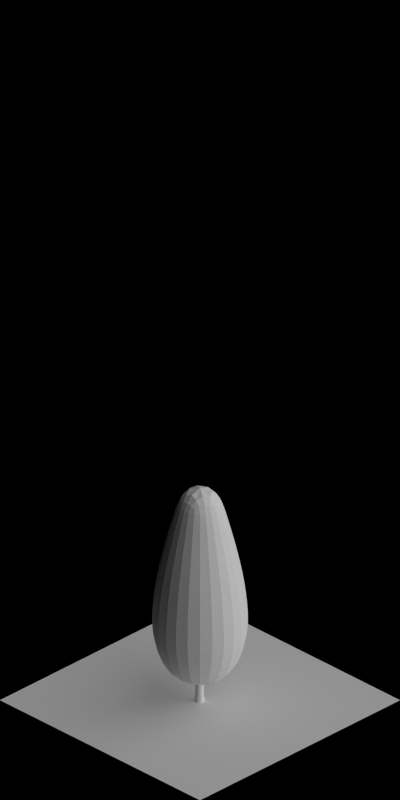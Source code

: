 # Source: 1583-1589.blend  (saved by Blender 2.63.0; exported with 4.5.12 LTS)
import bpy
from mathutils import Matrix  # noqa: F401  (used for matrix-valued properties, if any)

bpy.ops.wm.read_factory_settings(use_empty=True)
scene = bpy.context.scene
scene.name = 'Scene'

# ---- collections
col_collection_1 = bpy.data.collections.new('Collection 1'); scene.collection.children.link(col_collection_1)

# ---- materials (node trees are filled in below, after node groups)
mat_volume_plantdarkgreen_ld = bpy.data.materials.new('Volume_PlantDarkGreen_LD')
mat_volume_plantdarkgreen_md = bpy.data.materials.new('Volume_PlantDarkGreen_MD')
mat_volume_plantdarkgreen = bpy.data.materials.new('Volume_PlantDarkGreen')
mat_wood_barkbrown = bpy.data.materials.new('Wood_BarkBrown')
mat_special_shadowonly = bpy.data.materials.new('Special_ShadowOnly')

# ---- material node trees

# ---- world
world_world = bpy.data.worlds.new('World'); scene.world = world_world
world_world.color = (0.0, 0.0, 0.0)
world_world.use_sun_shadow = False
world_world.sun_shadow_jitter_overblur = 0.0
world_world.cycles.sampling_method = 'MANUAL'
world_world.cycles.sample_map_resolution = 256
world_world.light_settings.ao_factor = 0.5

# ---- cameras
cam_camera = bpy.data.cameras.new('Camera')
cam_camera.type = 'ORTHO'
cam_camera.clip_start = 0.001
cam_camera.clip_end = 100.0
cam_camera.lens = 35.0
cam_camera.sensor_width = 32.0
cam_camera.sensor_height = 18.0
cam_camera.ortho_scale = 5.656
cam_camera.dof.focus_distance = 0.0
cam_camera.dof.aperture_fstop = 128.0

# ---- lights
light_lamp_004 = bpy.data.lights.new('Lamp.004', 'SUN')
light_lamp_004.transmission_factor = 0.0
light_lamp_004.cutoff_distance = 30.0
light_lamp_004.angle = 1.571
light_lamp_004.energy = 1.0
light_lamp_004.shadow_buffer_clip_start = 1.001
light_lamp_004.shadow_soft_size = 1.0
light_lamp_004.shadow_cascade_max_distance = 1000.0
light_lamp_004.cycles.use_multiple_importance_sampling = False
light_lamp_003 = bpy.data.lights.new('Lamp.003', 'SUN')
light_lamp_003.transmission_factor = 0.0
light_lamp_003.cutoff_distance = 30.0
light_lamp_003.use_shadow = False
light_lamp_003.angle = 1.571
light_lamp_003.energy = 1.0
light_lamp_003.shadow_buffer_clip_start = 1.001
light_lamp_003.shadow_soft_size = 1.0
light_lamp_003.shadow_cascade_max_distance = 1000.0
light_lamp_003.cycles.use_multiple_importance_sampling = False

# ---- meshes
me_cube_006 = bpy.data.meshes.new('Cube.006')
me_cube_006.from_pydata([(0.0, 0.2789, 0.4956), (0.0, 0.05593, 1.65), (0.2415, 0.1395, 0.4956), (0.04844, 0.02797, 1.65), (0.2415, -0.1395, 0.4956), (0.04844, -0.02797, 1.65), (0.0, -0.2789, 0.4956), (0.0, -0.05593, 1.65), (-0.2415, -0.1395, 0.4956), (-0.04844, -0.02797, 1.65), (-0.2415, 0.1395, 0.4956), (-0.04844, 0.02797, 1.65), (0.0, 0.1373, 1.401), (0.1189, 0.06867, 1.401), (0.1189, -0.06867, 1.401), (0.0, -0.1373, 1.401), (-0.1189, -0.06867, 1.401), (-0.1189, 0.06867, 1.401), (0.0, -0.2969, 0.6898), (-0.2571, -0.1484, 0.6898), (-0.2179, -0.1258, 1.034), (0.0, -0.2516, 1.034), (0.2179, -0.1258, 1.034), (0.2179, 0.1258, 1.034), (-0.2571, 0.1484, 0.6898), (0.0, 0.2969, 0.6898), (0.2571, 0.1484, 0.6898), (0.2571, -0.1484, 0.6898), (0.0, 0.2516, 1.034), (-0.2179, 0.1258, 1.034), (0.0, 0.1596, 0.2573), (0.1382, 0.07982, 0.2573), (0.1382, -0.07982, 0.2573), (0.0, -0.1596, 0.2573), (-0.1382, -0.07982, 0.2573), (-0.1382, 0.07982, 0.2573)], [], [(12, 1, 3, 13), (13, 3, 5, 14), (14, 5, 7, 15), (15, 7, 9, 16), (3, 1, 11, 9, 7, 5), (17, 11, 1, 12), (16, 9, 11, 17), (2, 4, 32, 31), (28, 12, 13, 23), (23, 13, 14, 22), (22, 14, 15, 21), (21, 15, 16, 20), (29, 17, 12, 28), (20, 16, 17, 29), (19, 20, 29, 24), (25, 28, 23, 26), (27, 22, 21, 18), (18, 21, 20, 19), (0, 25, 26, 2), (6, 18, 19, 8), (26, 23, 22, 27), (24, 29, 28, 25), (10, 24, 25, 0), (4, 27, 18, 6), (8, 19, 24, 10), (2, 26, 27, 4), (30, 31, 32, 33, 34, 35), (4, 6, 33, 32), (0, 2, 31, 30), (6, 8, 34, 33), (8, 10, 35, 34), (10, 0, 30, 35)])
me_cube_006.materials.append(mat_volume_plantdarkgreen_ld)
me_cube_006.use_remesh_preserve_volume = False
me_cube_006.use_remesh_preserve_attributes = False
me_cube_006.use_mirror_vertex_groups = False
me_cube_006.update()
me_cube_005 = bpy.data.meshes.new('Cube.005')
me_cube_005.from_pydata([(0.0, 0.2789, 0.4956), (0.0, 0.05593, 1.65), (0.2415, 0.1395, 0.4956), (0.04844, 0.02797, 1.65), (0.2415, -0.1395, 0.4956), (0.04844, -0.02797, 1.65), (0.0, -0.2789, 0.4956), (0.0, -0.05593, 1.65), (-0.2415, -0.1395, 0.4956), (-0.04844, -0.02797, 1.65), (-0.2415, 0.1395, 0.4956), (-0.04844, 0.02797, 1.65), (0.0, 0.1373, 1.401), (0.1189, 0.06867, 1.401), (0.1189, -0.06867, 1.401), (0.0, -0.1373, 1.401), (-0.1189, -0.06867, 1.401), (-0.1189, 0.06867, 1.401), (0.0, -0.2969, 0.6898), (-0.2571, -0.1484, 0.6898), (-0.2179, -0.1258, 1.034), (0.0, -0.2516, 1.034), (0.2179, -0.1258, 1.034), (0.2179, 0.1258, 1.034), (-0.2571, 0.1484, 0.6898), (0.0, 0.2969, 0.6898), (0.2571, 0.1484, 0.6898), (0.2571, -0.1484, 0.6898), (0.0, 0.2516, 1.034), (-0.2179, 0.1258, 1.034), (0.0, 0.1596, 0.2573), (0.1382, 0.07982, 0.2573), (0.1382, -0.07982, 0.2573), (0.0, -0.1596, 0.2573), (-0.1382, -0.07982, 0.2573), (-0.1382, 0.07982, 0.2573)], [], [(12, 1, 3, 13), (13, 3, 5, 14), (14, 5, 7, 15), (15, 7, 9, 16), (3, 1, 11, 9, 7, 5), (17, 11, 1, 12), (16, 9, 11, 17), (2, 4, 32, 31), (28, 12, 13, 23), (23, 13, 14, 22), (22, 14, 15, 21), (21, 15, 16, 20), (29, 17, 12, 28), (20, 16, 17, 29), (19, 20, 29, 24), (25, 28, 23, 26), (27, 22, 21, 18), (18, 21, 20, 19), (0, 25, 26, 2), (6, 18, 19, 8), (26, 23, 22, 27), (24, 29, 28, 25), (10, 24, 25, 0), (4, 27, 18, 6), (8, 19, 24, 10), (2, 26, 27, 4), (30, 31, 32, 33, 34, 35), (4, 6, 33, 32), (0, 2, 31, 30), (6, 8, 34, 33), (8, 10, 35, 34), (10, 0, 30, 35)])
me_cube_005.materials.append(mat_volume_plantdarkgreen_md)
me_cube_005.use_remesh_preserve_volume = False
me_cube_005.use_remesh_preserve_attributes = False
me_cube_005.use_mirror_vertex_groups = False
me_cube_005.update()
me_cube_003 = bpy.data.meshes.new('Cube.003')
me_cube_003.from_pydata([(0.0, 0.2789, 0.4956), (0.0, 0.05593, 1.65), (0.2415, 0.1395, 0.4956), (0.04844, 0.02797, 1.65), (0.2415, -0.1395, 0.4956), (0.04844, -0.02797, 1.65), (0.0, -0.2789, 0.4956), (0.0, -0.05593, 1.65), (-0.2415, -0.1395, 0.4956), (-0.04844, -0.02797, 1.65), (-0.2415, 0.1395, 0.4956), (-0.04844, 0.02797, 1.65), (0.0, 0.1373, 1.401), (0.1189, 0.06867, 1.401), (0.1189, -0.06867, 1.401), (0.0, -0.1373, 1.401), (-0.1189, -0.06867, 1.401), (-0.1189, 0.06867, 1.401), (0.0, -0.2969, 0.6898), (-0.2571, -0.1484, 0.6898), (-0.2179, -0.1258, 1.034), (0.0, -0.2516, 1.034), (0.2179, -0.1258, 1.034), (0.2179, 0.1258, 1.034), (-0.2571, 0.1484, 0.6898), (0.0, 0.2969, 0.6898), (0.2571, 0.1484, 0.6898), (0.2571, -0.1484, 0.6898), (0.0, 0.2516, 1.034), (-0.2179, 0.1258, 1.034), (0.0, 0.1596, 0.2573), (0.1382, 0.07982, 0.2573), (0.1382, -0.07982, 0.2573), (0.0, -0.1596, 0.2573), (-0.1382, -0.07982, 0.2573), (-0.1382, 0.07982, 0.2573)], [], [(12, 1, 3, 13), (13, 3, 5, 14), (14, 5, 7, 15), (15, 7, 9, 16), (3, 1, 11, 9, 7, 5), (17, 11, 1, 12), (16, 9, 11, 17), (2, 4, 32, 31), (28, 12, 13, 23), (23, 13, 14, 22), (22, 14, 15, 21), (21, 15, 16, 20), (29, 17, 12, 28), (20, 16, 17, 29), (19, 20, 29, 24), (25, 28, 23, 26), (27, 22, 21, 18), (18, 21, 20, 19), (0, 25, 26, 2), (6, 18, 19, 8), (26, 23, 22, 27), (24, 29, 28, 25), (10, 24, 25, 0), (4, 27, 18, 6), (8, 19, 24, 10), (2, 26, 27, 4), (30, 31, 32, 33, 34, 35), (4, 6, 33, 32), (0, 2, 31, 30), (6, 8, 34, 33), (8, 10, 35, 34), (10, 0, 30, 35)])
me_cube_003.materials.append(mat_volume_plantdarkgreen)
me_cube_003.use_remesh_preserve_volume = False
me_cube_003.use_remesh_preserve_attributes = False
me_cube_003.use_mirror_vertex_groups = False
me_cube_003.update()
me_cylinder = bpy.data.meshes.new('Cylinder')
me_cylinder.from_pydata([(-0.01159, -0.03158, 0.0), (-0.03006, -0.009174, 0.0), (-0.02727, 0.01972, 0.0), (-0.004871, 0.03818, 0.0), (0.02402, 0.0354, 0.0), (0.04249, 0.013, 0.0), (0.0397, -0.0159, 0.0), (0.0173, -0.03436, 0.0), (-0.008286, -0.02689, 0.04974), (-0.02398, -0.007847, 0.04974), (-0.02161, 0.01671, 0.04974), (-0.002573, 0.0324, 0.04974), (0.02199, 0.03004, 0.04974), (0.03768, 0.011, 0.04974), (0.03531, -0.01356, 0.04974), (0.01627, -0.02925, 0.04974), (-0.01526, 0.01333, 1.482), (-0.01526, 0.01333, 1.482), (-0.01526, 0.01333, 1.482), (-0.01526, 0.01333, 1.482), (-0.01526, 0.01333, 1.482), (-0.01526, 0.01333, 1.482), (-0.01526, 0.01333, 1.482), (-0.01526, 0.01333, 1.482), (-0.001127, -0.03317, 0.9966), (-0.01202, -0.01995, 0.9966), (-0.01038, -0.002901, 0.9966), (0.002839, 0.007992, 0.9966), (0.01989, 0.006349, 0.9966), (0.03078, -0.006867, 0.9966), (0.02914, -0.02392, 0.9966), (0.01592, -0.03481, 0.9966), (0.01235, -0.01583, 0.4731), (0.03057, -0.0008097, 0.4731), (0.03283, 0.02269, 0.4731), (0.01781, 0.04091, 0.4731), (-0.005689, 0.04318, 0.4731), (-0.02391, 0.02816, 0.4731), (-0.02617, 0.004658, 0.4731), (-0.01116, -0.01356, 0.4731), (0.0693, 0.04492, 1.382), (0.0693, 0.04492, 1.382), (0.0693, 0.04492, 1.382), (0.0693, 0.04492, 1.382), (0.02799, -0.02184, 0.318), (0.01549, -0.02505, 0.2982), (-0.005159, -0.01704, 0.29), (-0.02185, -0.002486, 0.2982), (0.001108, 0.02951, 0.4835), (0.01366, 0.0265, 0.4637), (0.02815, 0.009744, 0.4556), (0.03608, -0.01093, 0.4637), (-0.0366, -0.07896, 0.3784), (-0.0491, -0.06707, 0.3835), (-0.03983, -0.05173, 0.4083), (-0.02349, -0.05727, 0.4135), (0.0693, 0.04492, 1.382), (0.0693, 0.04492, 1.382), (0.0693, 0.04492, 1.382), (0.0693, 0.04492, 1.382), (-0.02504, -0.0674, 1.216), (-0.02504, -0.0674, 1.216), (-0.02504, -0.0674, 1.216), (-0.02504, -0.0674, 1.216), (-0.02025, -0.0845, 0.3835), (-0.05044, -0.05579, 0.3959), (-0.01098, -0.06916, 0.4083), (-0.009643, -0.08044, 0.3959), (0.08493, 0.04973, 0.544), (0.0904, 0.03336, 0.5491), (0.07503, 0.02415, 0.5739), (0.06318, 0.0367, 0.579), (0.1187, 0.07482, 0.9041), (0.1168, 0.08742, 0.9041), (0.1066, 0.09502, 0.9041), (0.09398, 0.09315, 0.9041), (-0.02482, 0.01008, 0.318), (-0.01232, 0.01329, 0.3377), (0.008328, 0.005279, 0.3459), (0.02502, -0.009272, 0.3377), (0.08638, 0.08292, 0.9041), (0.08825, 0.07031, 0.9041), (0.09849, 0.06272, 0.9041), (0.1111, 0.06458, 0.9041), (-0.02234, -0.109, 0.7385), (-0.02989, -0.0987, 0.7385), (-0.04249, -0.09679, 0.7385), (-0.05276, -0.1043, 0.7385), (0.07308, 0.06228, 0.5491), (0.0863, 0.02277, 0.5615), (0.05771, 0.05307, 0.5739), (0.06181, 0.06366, 0.5615), (-0.05467, -0.1169, 0.7385), (-0.04712, -0.1272, 0.7385), (-0.03452, -0.1291, 0.7385), (-0.02426, -0.1216, 0.7385), (-0.02828, -0.004454, 0.418), (-0.03218, 0.007852, 0.3982), (-0.02531, 0.02891, 0.39), (-0.0117, 0.04637, 0.3982), (0.0006867, 0.05002, 0.418), (0.004584, 0.03771, 0.4377), (-0.002287, 0.01666, 0.4459), (-0.0159, -0.0008051, 0.4377), (-0.118, 0.04102, 0.8385), (-0.1082, 0.04913, 0.8385), (-0.107, 0.06181, 0.8385), (-0.1151, 0.07165, 0.8385), (-0.1278, 0.07287, 0.8385), (-0.1376, 0.06476, 0.8385), (-0.1388, 0.05208, 0.8385), (-0.1307, 0.04224, 0.8385), (-0.07668, 0.046, 1.316), (-0.07668, 0.046, 1.316), (-0.07668, 0.046, 1.316), (-0.07668, 0.046, 1.316), (-0.07668, 0.046, 1.316), (-0.07668, 0.046, 1.316), (-0.07668, 0.046, 1.316), (-0.07668, 0.046, 1.316), (-0.02504, -0.0674, 1.216), (-0.02504, -0.0674, 1.216), (-0.02504, -0.0674, 1.216), (-0.02504, -0.0674, 1.216), (0.03281, -0.02342, 0.4835), (0.02026, -0.02041, 0.5033), (0.005776, -0.003655, 0.5115), (-0.002158, 0.01702, 0.5033), (-0.0935, 0.04028, 0.4835), (-0.06648, 0.07199, 0.4959), (-0.07767, 0.03186, 0.5083), (-0.08886, 0.02991, 0.4959), (-0.08886, 0.0569, 0.4784), (-0.07767, 0.07004, 0.4835), (-0.06185, 0.06162, 0.5083), (-0.06648, 0.045, 0.5135)], [], [(0, 8, 9, 1), (1, 9, 10, 2), (2, 10, 11, 3), (3, 11, 12, 4), (4, 12, 13, 5), (5, 13, 14, 6), (7, 15, 8, 0), (6, 14, 15, 7), (18, 17, 30, 29), (21, 20, 27, 26), (16, 23, 24, 31), (20, 19, 28, 27), (23, 22, 25, 24), (17, 16, 31, 30), (19, 18, 29, 28), (22, 21, 26, 25), (25, 26, 37, 38), (28, 29, 34, 35), (30, 31, 32, 33), (24, 25, 38, 39), (27, 28, 35, 36), (31, 24, 39, 32), (26, 27, 36, 37), (29, 30, 33, 34), (32, 39, 8, 15), (36, 35, 12, 11), (39, 38, 9, 8), (33, 32, 15, 14), (35, 34, 13, 12), (38, 37, 10, 9), (34, 33, 14, 13), (37, 36, 11, 10), (43, 56, 83, 72), (91, 88, 49, 48), (69, 89, 124, 51), (40, 41, 74, 75), (90, 91, 48, 127), (59, 40, 75, 80), (68, 69, 51, 50), (42, 43, 72, 73), (56, 57, 82, 83), (89, 70, 125, 124), (71, 90, 127, 126), (58, 59, 80, 81), (88, 68, 50, 49), (41, 42, 73, 74), (70, 71, 126, 125), (57, 58, 81, 82), (74, 73, 68, 88), (83, 82, 70, 89), (81, 80, 90, 71), (75, 74, 88, 91), (72, 83, 89, 69), (80, 75, 91, 90), (73, 72, 69, 68), (82, 81, 71, 70), (86, 85, 55, 54), (93, 92, 53, 52), (84, 95, 67, 66), (92, 87, 65, 53), (95, 94, 64, 67), (85, 84, 66, 55), (87, 86, 54, 65), (94, 93, 52, 64), (61, 62, 85, 86), (54, 55, 78, 77), (121, 122, 93, 94), (64, 52, 46, 45), (62, 63, 84, 85), (55, 66, 79, 78), (65, 54, 77, 76), (60, 61, 86, 87), (122, 123, 92, 93), (52, 53, 47, 46), (63, 120, 95, 84), (66, 67, 44, 79), (120, 121, 94, 95), (53, 65, 76, 47), (67, 64, 45, 44), (123, 60, 87, 92), (134, 135, 102, 101), (132, 133, 99, 98), (130, 131, 96, 103), (133, 129, 100, 99), (131, 128, 97, 96), (135, 130, 103, 102), (129, 134, 101, 100), (128, 132, 98, 97), (113, 114, 109, 110), (116, 117, 106, 107), (118, 119, 104, 105), (112, 113, 110, 111), (115, 116, 107, 108), (119, 112, 111, 104), (114, 115, 108, 109), (117, 118, 105, 106), (110, 109, 132, 128), (107, 106, 134, 129), (105, 104, 130, 135), (111, 110, 128, 131), (108, 107, 129, 133), (104, 111, 131, 130), (109, 108, 133, 132), (106, 105, 135, 134)])
me_cylinder.polygons.foreach_set('use_smooth', [True] * 104)
me_cylinder.materials.append(mat_wood_barkbrown)
me_cylinder.use_remesh_preserve_volume = False
me_cylinder.use_remesh_preserve_attributes = False
me_cylinder.use_mirror_vertex_groups = False
me_cylinder.update()
me_plane_001 = bpy.data.meshes.new('Plane.001')
me_plane_001.from_pydata([(1.0, -1.0, 0.0), (-1.0, -1.0, 0.0), (1.0, 1.0, 0.0), (-1.0, 1.0, 0.0)], [], [(2, 3, 1, 0)])
me_plane_001.materials.append(mat_special_shadowonly)
me_plane_001.use_remesh_preserve_volume = False
me_plane_001.use_remesh_preserve_attributes = False
me_plane_001.use_mirror_vertex_groups = False
me_plane_001.update()

# ---- objects
ob_empty = bpy.data.objects.new('Empty', None)
ob_cube_005 = bpy.data.objects.new('Cube.005', me_cube_006)
ob_cube_004 = bpy.data.objects.new('Cube.004', me_cube_005)
ob_cube_003 = bpy.data.objects.new('Cube.003', me_cube_003)
ob_cube_002 = bpy.data.objects.new('Cube.002', me_cube_003)
ob_cube_001 = bpy.data.objects.new('Cube.001', me_cube_003)
ob_cube_000 = bpy.data.objects.new('Cube.000', me_cube_003)
ob_cylinder_006 = bpy.data.objects.new('Cylinder.006', me_cylinder)
ob_cylinder_005 = bpy.data.objects.new('Cylinder.005', me_cylinder)
ob_cylinder_004 = bpy.data.objects.new('Cylinder.004', me_cylinder)
ob_cylinder_003 = bpy.data.objects.new('Cylinder.003', me_cylinder)
ob_cylinder_002 = bpy.data.objects.new('Cylinder.002', me_cylinder)
ob_cylinder_001 = bpy.data.objects.new('Cylinder.001', me_cylinder)
ob_cylinder = bpy.data.objects.new('Cylinder', me_cylinder)
ob_plane = bpy.data.objects.new('Plane', me_plane_001)
ob_rotationcontrol_001 = bpy.data.objects.new('RotationControl.001', None)
ob_cameratarget = bpy.data.objects.new('CameraTarget', None)
ob_camera = bpy.data.objects.new('Camera', cam_camera)
ob_lamp_001 = bpy.data.objects.new('Lamp.001', light_lamp_004)
ob_lamp = bpy.data.objects.new('Lamp', light_lamp_003)

# ---- transforms, parenting, visibility, modifiers, constraints
ob_empty.location = (15.0, 0.0, -2.0)
ob_empty.empty_image_offset = (0.0, 0.0)
ob_empty.lineart.crease_threshold = 0.0
ob_cube_005.parent = ob_empty
ob_cube_005.matrix_parent_inverse = Matrix(((1.0, 0.0, 0.0, 0.0), (0.0, 1.0, 0.0, 0.0), (0.0, 0.0, 1.0, 2.0), (0.0, 0.0, 0.0, 1.0)))
ob_cube_005.location = (-25.0, 0.0, 0.0)
ob_cube_005.lineart.crease_threshold = 0.0
_m = ob_cube_005.modifiers.new('Subsurf', 'SUBSURF')
_m.uv_smooth = 'PRESERVE_CORNERS'
_m.quality = 2
_m.show_only_control_edges = False
_m = ob_cube_005.modifiers.new('Displace', 'DISPLACE')
_m.strength = 0.2
ob_cube_004.parent = ob_empty
ob_cube_004.matrix_parent_inverse = Matrix(((1.0, 0.0, 0.0, 0.0), (0.0, 1.0, 0.0, 0.0), (0.0, 0.0, 1.0, 2.0), (0.0, 0.0, 0.0, 1.0)))
ob_cube_004.location = (-20.0, 0.0, 0.0)
ob_cube_004.lineart.crease_threshold = 0.0
_m = ob_cube_004.modifiers.new('Subsurf', 'SUBSURF')
_m.uv_smooth = 'PRESERVE_CORNERS'
_m.quality = 2
_m.show_only_control_edges = False
_m = ob_cube_004.modifiers.new('Displace', 'DISPLACE')
_m.strength = 0.2
ob_cube_003.parent = ob_empty
ob_cube_003.matrix_parent_inverse = Matrix(((1.0, 0.0, 0.0, 0.0), (0.0, 1.0, 0.0, 0.0), (0.0, 0.0, 1.0, 2.0), (0.0, 0.0, 0.0, 1.0)))
ob_cube_003.location = (0.0, 0.0, 0.0)
ob_cube_003.scale = (0.25, 0.25, 0.25)
ob_cube_003.lineart.crease_threshold = 0.0
_m = ob_cube_003.modifiers.new('Subsurf', 'SUBSURF')
_m.uv_smooth = 'PRESERVE_CORNERS'
_m.quality = 2
_m.show_only_control_edges = False
_m = ob_cube_003.modifiers.new('Displace', 'DISPLACE')
_m.strength = 0.5
ob_cube_002.parent = ob_empty
ob_cube_002.matrix_parent_inverse = Matrix(((1.0, 0.0, 0.0, 0.0), (0.0, 1.0, 0.0, 0.0), (0.0, 0.0, 1.0, 2.0), (0.0, 0.0, 0.0, 1.0)))
ob_cube_002.location = (-5.0, 0.0, 0.0)
ob_cube_002.scale = (0.5, 0.5, 0.5)
ob_cube_002.lineart.crease_threshold = 0.0
_m = ob_cube_002.modifiers.new('Subsurf', 'SUBSURF')
_m.uv_smooth = 'PRESERVE_CORNERS'
_m.quality = 2
_m.show_only_control_edges = False
_m = ob_cube_002.modifiers.new('Displace', 'DISPLACE')
_m.strength = 0.5
ob_cube_001.parent = ob_empty
ob_cube_001.matrix_parent_inverse = Matrix(((1.0, 0.0, 0.0, 0.0), (0.0, 1.0, 0.0, 0.0), (0.0, 0.0, 1.0, 2.0), (0.0, 0.0, 0.0, 1.0)))
ob_cube_001.location = (-10.0, 0.0, 0.0)
ob_cube_001.scale = (0.75, 0.75, 0.75)
ob_cube_001.lineart.crease_threshold = 0.0
_m = ob_cube_001.modifiers.new('Subsurf', 'SUBSURF')
_m.uv_smooth = 'PRESERVE_CORNERS'
_m.quality = 2
_m.show_only_control_edges = False
_m = ob_cube_001.modifiers.new('Displace', 'DISPLACE')
_m.strength = 0.5
ob_cube_000.parent = ob_empty
ob_cube_000.matrix_parent_inverse = Matrix(((1.0, 0.0, 0.0, 0.0), (0.0, 1.0, 0.0, 0.0), (0.0, 0.0, 1.0, 2.0), (0.0, 0.0, 0.0, 1.0)))
ob_cube_000.location = (-15.0, 0.0, 0.0)
ob_cube_000.lineart.crease_threshold = 0.0
_m = ob_cube_000.modifiers.new('Subsurf', 'SUBSURF')
_m.uv_smooth = 'PRESERVE_CORNERS'
_m.quality = 2
_m.show_only_control_edges = False
_m = ob_cube_000.modifiers.new('Displace', 'DISPLACE')
_m.strength = 0.2
ob_cylinder_006.parent = ob_empty
ob_cylinder_006.matrix_parent_inverse = Matrix(((1.0, 0.0, 0.0, 0.0), (0.0, 1.0, 0.0, 0.0), (0.0, 0.0, 1.0, 2.0), (0.0, 0.0, 0.0, 1.0)))
ob_cylinder_006.location = (-30.0, 0.0, 0.0)
ob_cylinder_006.lineart.crease_threshold = 0.0
ob_cylinder_005.parent = ob_empty
ob_cylinder_005.matrix_parent_inverse = Matrix(((1.0, 0.0, 0.0, 0.0), (0.0, 1.0, 0.0, 0.0), (0.0, 0.0, 1.0, 2.0), (0.0, 0.0, 0.0, 1.0)))
ob_cylinder_005.location = (-25.0, 0.0, 0.0)
ob_cylinder_005.lineart.crease_threshold = 0.0
ob_cylinder_004.parent = ob_empty
ob_cylinder_004.matrix_parent_inverse = Matrix(((1.0, 0.0, 0.0, 0.0), (0.0, 1.0, 0.0, 0.0), (0.0, 0.0, 1.0, 2.0), (0.0, 0.0, 0.0, 1.0)))
ob_cylinder_004.location = (-20.0, 0.0, 0.0)
ob_cylinder_004.lineart.crease_threshold = 0.0
ob_cylinder_003.parent = ob_empty
ob_cylinder_003.matrix_parent_inverse = Matrix(((1.0, 0.0, 0.0, 0.0), (0.0, 1.0, 0.0, 0.0), (0.0, 0.0, 1.0, 2.0), (0.0, 0.0, 0.0, 1.0)))
ob_cylinder_003.location = (-15.0, 0.0, 0.0)
ob_cylinder_003.lineart.crease_threshold = 0.0
ob_cylinder_002.parent = ob_empty
ob_cylinder_002.matrix_parent_inverse = Matrix(((1.0, 0.0, 0.0, 0.0), (0.0, 1.0, 0.0, 0.0), (0.0, 0.0, 1.0, 2.0), (0.0, 0.0, 0.0, 1.0)))
ob_cylinder_002.location = (-10.0, 0.0, 0.0)
ob_cylinder_002.scale = (0.75, 0.75, 0.75)
ob_cylinder_002.lineart.crease_threshold = 0.0
ob_cylinder_001.parent = ob_empty
ob_cylinder_001.matrix_parent_inverse = Matrix(((1.0, 0.0, 0.0, 0.0), (0.0, 1.0, 0.0, 0.0), (0.0, 0.0, 1.0, 2.0), (0.0, 0.0, 0.0, 1.0)))
ob_cylinder_001.location = (-5.0, 0.0, 0.0)
ob_cylinder_001.scale = (0.5, 0.5, 0.5)
ob_cylinder_001.lineart.crease_threshold = 0.0
ob_cylinder.parent = ob_empty
ob_cylinder.matrix_parent_inverse = Matrix(((1.0, 0.0, 0.0, 0.0), (0.0, 1.0, 0.0, 0.0), (0.0, 0.0, 1.0, 2.0), (0.0, 0.0, 0.0, 1.0)))
ob_cylinder.location = (0.0, 0.0, 0.0)
ob_cylinder.scale = (0.25, 0.25, 0.25)
ob_cylinder.lineart.crease_threshold = 0.0
ob_plane.location = (0.0, 0.0, 0.0)
ob_plane.lineart.crease_threshold = 0.0
ob_rotationcontrol_001.location = (0.0, 0.0, 0.0)
ob_rotationcontrol_001.empty_image_offset = (0.0, 0.0)
ob_rotationcontrol_001.lineart.crease_threshold = 0.0
ob_cameratarget.parent = ob_rotationcontrol_001
ob_cameratarget.location = (0.0, 0.0, 2.451)
ob_cameratarget.empty_image_offset = (0.0, 0.0)
ob_cameratarget.lineart.crease_threshold = 0.0
ob_camera.parent = ob_cameratarget
ob_camera.location = (4.0, 4.0, 3.268)
ob_camera.rotation_euler = (1.109, 0.01082, 0.8149)
ob_camera.lock_rotations_4d = False
ob_camera.empty_display_type = 'ARROWS'
ob_camera.color = (0.0, 0.0, 0.0, 0.0)
ob_camera.display_type = 'WIRE'
ob_camera.lineart.crease_threshold = 0.0
_c = ob_camera.constraints.new('TRACK_TO'); _c.name = 'TrackTo'
_c.target = ob_cameratarget
ob_lamp_001.parent = ob_rotationcontrol_001
ob_lamp_001.location = (-1.0, 2.0, 2.0)
ob_lamp_001.lock_rotations_4d = False
ob_lamp_001.empty_display_type = 'ARROWS'
ob_lamp_001.color = (0.0, 0.0, 0.0, 0.0)
ob_lamp_001.lineart.crease_threshold = 0.0
_c = ob_lamp_001.constraints.new('TRACK_TO'); _c.name = 'TrackTo'
_c.target = ob_rotationcontrol_001
ob_lamp.parent = ob_rotationcontrol_001
ob_lamp.location = (-1.0, 2.0, 0.8)
ob_lamp.lock_rotations_4d = False
ob_lamp.empty_display_type = 'ARROWS'
ob_lamp.color = (0.0, 0.0, 0.0, 0.0)
ob_lamp.lineart.crease_threshold = 0.0
_c = ob_lamp.constraints.new('TRACK_TO'); _c.name = 'TrackTo'
_c.target = ob_rotationcontrol_001

# ---- collection membership
col_collection_1.objects.link(ob_empty)
col_collection_1.objects.link(ob_cube_005)
col_collection_1.objects.link(ob_cube_004)
col_collection_1.objects.link(ob_cube_003)
col_collection_1.objects.link(ob_cube_002)
col_collection_1.objects.link(ob_cube_001)
col_collection_1.objects.link(ob_cube_000)
col_collection_1.objects.link(ob_cylinder_006)
col_collection_1.objects.link(ob_cylinder_005)
col_collection_1.objects.link(ob_cylinder_004)
col_collection_1.objects.link(ob_cylinder_003)
col_collection_1.objects.link(ob_cylinder_002)
col_collection_1.objects.link(ob_cylinder_001)
col_collection_1.objects.link(ob_cylinder)
col_collection_1.objects.link(ob_plane)
col_collection_1.objects.link(ob_rotationcontrol_001)
col_collection_1.objects.link(ob_cameratarget)
col_collection_1.objects.link(ob_camera)
col_collection_1.objects.link(ob_lamp_001)
col_collection_1.objects.link(ob_lamp)

# ---- scene / render settings (as saved in the file)
scene.camera = ob_camera
scene.frame_start = 1; scene.frame_end = 7; scene.frame_set(4)
scene.render.engine = 'BLENDER_EEVEE_NEXT'
scene.render.image_settings.compression = 90
scene.render.resolution_x = 256
scene.render.resolution_y = 512
scene.render.dither_intensity = 0.0
scene.render.bake_margin = 2
scene.render.bake_bias = 0.0
scene.cycles.use_denoising = False
scene.cycles.samples = 10
scene.cycles.sampling_pattern = 'TABULATED_SOBOL'
scene.cycles.light_sampling_threshold = 0.0
scene.cycles.use_adaptive_sampling = False
scene.cycles.use_light_tree = False
scene.cycles.blur_glossy = 0.0
scene.cycles.volume_bounces = 1
scene.cycles.pixel_filter_type = 'GAUSSIAN'
scene.cycles.sample_clamp_indirect = 0.0
scene.view_settings.view_transform = 'Standard'
bpy.context.view_layer.update()

